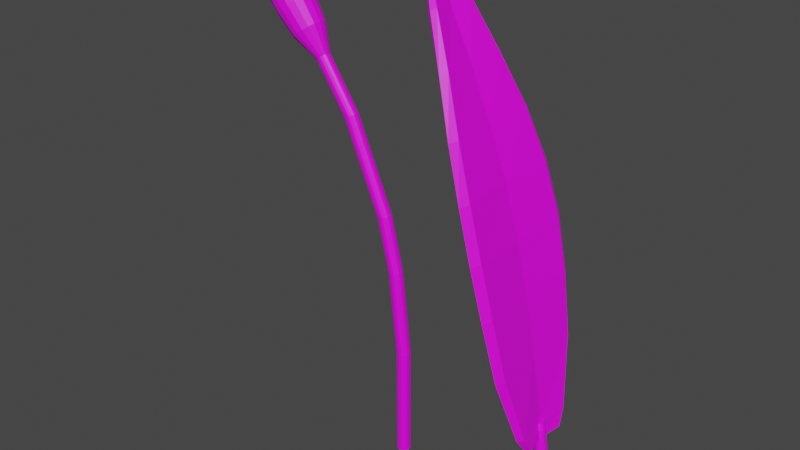 # Source: Weeds.blend  (saved by Blender 3.2.14; exported with 4.5.12 LTS)
import bpy
from mathutils import Matrix  # noqa: F401  (used for matrix-valued properties, if any)

bpy.ops.wm.read_factory_settings(use_empty=True)
scene = bpy.context.scene
scene.name = 'Scene'

# ---- collections
col_collection = bpy.data.collections.new('Collection'); scene.collection.children.link(col_collection)

# ---- images (referenced by path relative to the original .blend; pixels are not part of the script)
import os
ASSET_DIR = os.environ.get("B2B_ASSET_DIR", "")  # directory of the original .blend (textures are referenced by path, not embedded)
HERE = os.path.dirname(os.path.abspath(__file__))  # packed textures are extracted next to this script under _unpacked/

def load_image(name, relpath, width, height, colorspace="sRGB"):
    """Load a texture the original file referenced (path relative to the .blend, or extracted next to this script)."""
    p = next((c for c in (os.path.join(HERE, relpath), os.path.join(ASSET_DIR, relpath)) if relpath and os.path.exists(c)), "")
    if p:
        img = bpy.data.images.load(p, check_existing=True)
        img.name = name
    else:  # same state as the original file: an image datablock whose file is absent (Cycles renders it pink)
        img = bpy.data.images.new(name, width, height)
        img.source = "FILE"
        img.filepath = "//" + (relpath or name)
    img.colorspace_settings.name = colorspace
    return img
img_multi_gradient_png = load_image('Multi_Gradient.png', 'Multi_Gradient.png', 1024, 1024, 'sRGB')

# ---- materials (node trees are filled in below, after node groups)
mat_material = bpy.data.materials.new('Material')
mat_material.use_transparent_shadow = False

# ---- material node trees
mat_material.use_nodes = True; mat_material.node_tree.nodes.clear()
_N = mat_material.node_tree.nodes; _L = mat_material.node_tree.links
n0 = _N.new('ShaderNodeBsdfPrincipled'); n0.name = 'Principled BSDF'; n0.location = (10, 300)
n0.distribution = 'GGX'
n0.subsurface_method = 'RANDOM_WALK_SKIN'
n0.inputs[3].default_value = 1.45
n0.inputs[27].default_value = (0.0, 0.0, 0.0, 1.0)
n0.inputs[28].default_value = 1.0
n1 = _N.new('ShaderNodeOutputMaterial'); n1.name = 'Material Output'; n1.location = (300, 300)
n2 = _N.new('ShaderNodeTexImage'); n2.name = 'Image Texture'; n2.location = (-544, 251)
n2.image = img_multi_gradient_png
_L.new(n0.outputs[0], n1.inputs[0])
_L.new(n2.outputs[0], n0.inputs[0])
n1.is_active_output = True

# ---- world
world_world = bpy.data.worlds.new('World'); scene.world = world_world
world_world.use_nodes = True; world_world.node_tree.nodes.clear()
_N = world_world.node_tree.nodes; _L = world_world.node_tree.links
n0 = _N.new('ShaderNodeOutputWorld'); n0.name = 'World Output'; n0.location = (300, 300)
n1 = _N.new('ShaderNodeBackground'); n1.name = 'Background'; n1.location = (10, 300)
n1.inputs[0].default_value = (0.05088, 0.05088, 0.05088, 1.0)
_L.new(n1.outputs[0], n0.inputs[0])
n0.is_active_output = True
world_world.color = (0.05088, 0.05088, 0.05088)
world_world.use_sun_shadow = False
world_world.sun_shadow_jitter_overblur = 0.0

# ---- meshes
me_cylinder = bpy.data.meshes.new('Cylinder')
me_cylinder.from_pydata([(0.0, 0.138, -4.26), (0.05281, 0.1275, -4.26), (0.09758, 0.09758, -4.26), (0.1275, 0.05281, -4.26), (0.138, -6.032e-09, -4.26), (0.1275, -0.05281, -4.26), (0.09758, -0.09758, -4.26), (0.05281, -0.1275, -4.26), (-1.206e-08, -0.138, -4.26), (-0.05281, -0.1275, -4.26), (-0.09758, -0.09758, -4.26), (-0.1275, -0.05281, -4.26), (-0.138, 1.646e-09, -4.26), (-0.1275, 0.05281, -4.26), (-0.09758, 0.09758, -4.26), (-0.05281, 0.1275, -4.26), (-0.01245, 0.138, -1.977), (-0.2068, 0.138, -0.2581), (-0.4724, 0.138, 0.8241), (-1.253, 0.138, 2.629), (-1.206, 0.1275, 2.653), (-0.4221, 0.1275, 0.8399), (-0.1547, 0.1275, -0.2499), (0.04024, 0.1275, -1.975), (-1.167, 0.09758, 2.674), (-0.3795, 0.09758, 0.8534), (-0.1106, 0.09758, -0.2429), (0.08491, 0.09758, -1.973), (-1.141, 0.05281, 2.688), (-0.351, 0.05281, 0.8624), (-0.08107, 0.05281, -0.2382), (0.1148, 0.05281, -1.972), (-1.132, -4.846e-08, 2.693), (-0.341, -3.553e-08, 0.8655), (-0.07072, -1.248e-08, -0.2365), (0.1252, -6.542e-09, -1.972), (-1.141, -0.05281, 2.688), (-0.351, -0.05281, 0.8624), (-0.08107, -0.05281, -0.2382), (0.1148, -0.05281, -1.972), (-1.167, -0.09758, 2.674), (-0.3795, -0.09758, 0.8534), (-0.1106, -0.09758, -0.2429), (0.08491, -0.09758, -1.973), (-1.206, -0.1275, 2.653), (-0.4221, -0.1275, 0.8399), (-0.1547, -0.1275, -0.2499), (0.04024, -0.1275, -1.975), (-1.253, -0.138, 2.629), (-0.4724, -0.138, 0.8241), (-0.2068, -0.138, -0.2581), (-0.01245, -0.138, -1.977), (-1.299, -0.1275, 2.604), (-0.5228, -0.1275, 0.8082), (-0.2588, -0.1275, -0.2664), (-0.06514, -0.1275, -1.979), (-1.338, -0.09758, 2.583), (-0.5654, -0.09758, 0.7948), (-0.303, -0.09758, -0.2734), (-0.1098, -0.09758, -1.98), (-1.365, -0.05281, 2.569), (-0.5939, -0.05281, 0.7858), (-0.3324, -0.05281, -0.278), (-0.1397, -0.05281, -1.981), (-1.374, -2.872e-08, 2.564), (-0.6039, -1.554e-08, 0.7826), (-0.3428, 3.257e-10, -0.2797), (-0.1501, 2.156e-09, -1.982), (-1.365, 0.05281, 2.569), (-0.5939, 0.05281, 0.7858), (-0.3324, 0.05281, -0.278), (-0.1397, 0.05281, -1.981), (-1.338, 0.09758, 2.583), (-0.5654, 0.09758, 0.7948), (-0.303, 0.09758, -0.2734), (-0.1098, 0.09758, -1.98), (-1.299, 0.1275, 2.604), (-0.5228, 0.1275, 0.8082), (-0.2588, 0.1275, -0.2664), (-0.06514, 0.1275, -1.979), (9.021e-10, 0.0, -4.26), (-1.87, 0.1275, 3.643), (-1.834, 0.09758, 3.669), (-1.809, 0.05281, 3.687), (-1.801, -4.519e-08, 3.693), (-1.809, -0.05281, 3.687), (-1.834, -0.09758, 3.669), (-1.87, -0.1275, 3.643), (-1.913, -0.138, 3.613), (-1.956, -0.1275, 3.582), (-1.992, -0.09758, 3.556), (-2.016, -0.05281, 3.539), (-2.025, -1.364e-08, 3.533), (-2.016, 0.05281, 3.539), (-1.992, 0.09758, 3.556), (-1.956, 0.1275, 3.582), (-1.913, 0.138, 3.613), (-3.545, 0.07681, 5.773), (-3.417, 0.2187, 5.605), (-3.181, 0.3274, 5.297), (-2.873, 0.3862, 4.893), (-2.231, 0.3274, 4.053), (-3.522, 0.07096, 5.79), (-3.351, 0.2021, 5.656), (-3.082, 0.3024, 5.373), (-2.756, 0.3568, 4.983), (-2.422, 0.3568, 4.546), (-2.132, 0.3024, 4.129), (-1.87, 0.1275, 3.643), (-3.502, 0.05431, 5.805), (-3.294, 0.1547, 5.699), (-2.997, 0.2315, 5.437), (-2.656, 0.2731, 5.059), (-2.322, 0.2731, 4.622), (-2.047, 0.2315, 4.193), (-1.834, 0.09758, 3.669), (-3.489, 0.02939, 5.816), (-3.257, 0.08371, 5.728), (-2.941, 0.1253, 5.48), (-2.59, 0.1478, 5.11), (-2.256, 0.1478, 4.673), (-1.991, 0.1253, 4.237), (-1.809, 0.05281, 3.687), (-3.484, 6.329e-07, 5.819), (-3.243, 5.979e-07, 5.738), (-2.921, 5.871e-07, 5.495), (-2.566, 5.683e-07, 5.128), (-2.233, 5.532e-07, 4.691), (-1.971, 5.381e-07, 4.252), (-1.801, -4.519e-08, 3.693), (-3.489, -0.02939, 5.816), (-3.257, -0.08371, 5.728), (-2.941, -0.1253, 5.48), (-2.59, -0.1478, 5.11), (-2.256, -0.1478, 4.673), (-1.991, -0.1253, 4.237), (-1.809, -0.05281, 3.687), (-3.502, -0.05431, 5.805), (-3.294, -0.1547, 5.699), (-2.997, -0.2315, 5.437), (-2.656, -0.2731, 5.059), (-2.322, -0.2731, 4.622), (-2.047, -0.2315, 4.193), (-1.834, -0.09758, 3.669), (-3.522, -0.07096, 5.79), (-3.351, -0.2021, 5.656), (-3.082, -0.3024, 5.373), (-2.756, -0.3568, 4.983), (-2.422, -0.3568, 4.546), (-2.132, -0.3024, 4.129), (-1.87, -0.1275, 3.643), (-3.545, -0.07681, 5.773), (-3.417, -0.2187, 5.605), (-3.181, -0.3274, 5.297), (-2.873, -0.3862, 4.893), (-2.539, -0.3862, 4.456), (-2.231, -0.3274, 4.053), (-1.913, -0.138, 3.613), (-3.568, -0.07096, 5.755), (-3.484, -0.2021, 5.555), (-3.281, -0.3024, 5.221), (-2.991, -0.3568, 4.803), (-2.657, -0.3568, 4.367), (-2.331, -0.3024, 3.977), (-1.956, -0.1275, 3.582), (-3.588, -0.05431, 5.74), (-3.54, -0.1547, 5.512), (-3.365, -0.2315, 5.156), (-3.09, -0.2731, 4.727), (-2.756, -0.2731, 4.291), (-2.415, -0.2315, 3.912), (-1.992, -0.09758, 3.556), (-3.552, 6.182e-07, 5.785), (-3.601, -0.02939, 5.729), (-3.578, -0.08371, 5.483), (-3.422, -0.1253, 5.113), (-3.157, -0.1478, 4.677), (-2.823, -0.1478, 4.24), (-2.472, -0.1253, 3.869), (-2.016, -0.05281, 3.539), (-3.606, 6.44e-07, 5.726), (-3.591, 6.805e-07, 5.473), (-3.441, 6.581e-07, 5.098), (-3.18, 6.959e-07, 4.659), (-2.846, 6.807e-07, 4.222), (-2.491, 6.208e-07, 3.854), (-2.025, -1.364e-08, 3.533), (-3.601, 0.02939, 5.729), (-3.578, 0.08371, 5.483), (-3.422, 0.1253, 5.113), (-3.157, 0.1478, 4.677), (-2.823, 0.1478, 4.24), (-2.472, 0.1253, 3.869), (-2.016, 0.05281, 3.539), (-3.588, 0.05431, 5.74), (-3.54, 0.1547, 5.512), (-3.365, 0.2315, 5.156), (-3.09, 0.2731, 4.727), (-2.756, 0.2731, 4.291), (-2.415, 0.2315, 3.912), (-1.992, 0.09758, 3.556), (-3.568, 0.07096, 5.755), (-3.484, 0.2021, 5.555), (-3.281, 0.3024, 5.221), (-2.991, 0.3568, 4.803), (-2.657, 0.3568, 4.367), (-2.331, 0.3024, 3.977), (-1.956, 0.1275, 3.582), (-2.539, 0.3862, 4.456), (-1.913, 0.138, 3.613)], [], [(9, 10, 80), (5, 6, 80), (14, 75, 79, 15), (13, 71, 75, 14), (74, 78, 79, 75), (77, 78, 74, 73), (73, 72, 76, 77), (69, 68, 72, 73), (95, 96, 19, 76), (12, 67, 71, 13), (70, 74, 75, 71), (73, 74, 70, 69), (65, 64, 68, 69), (94, 95, 76, 72), (11, 63, 67, 12), (66, 70, 71, 67), (69, 70, 66, 65), (61, 60, 64, 65), (93, 94, 72, 68), (10, 59, 63, 11), (62, 66, 67, 63), (65, 66, 62, 61), (57, 56, 60, 61), (92, 93, 68, 64), (9, 55, 59, 10), (58, 62, 63, 59), (61, 62, 58, 57), (53, 52, 56, 57), (91, 92, 64, 60), (8, 51, 55, 9), (54, 58, 59, 55), (57, 58, 54, 53), (49, 48, 52, 53), (90, 91, 60, 56), (7, 47, 51, 8), (50, 54, 55, 51), (53, 54, 50, 49), (45, 44, 48, 49), (89, 90, 56, 52), (6, 43, 47, 7), (46, 50, 51, 47), (49, 50, 46, 45), (41, 40, 44, 45), (88, 89, 52, 48), (5, 39, 43, 6), (42, 46, 47, 43), (45, 46, 42, 41), (37, 36, 40, 41), (87, 88, 48, 44), (4, 35, 39, 5), (38, 42, 43, 39), (41, 42, 38, 37), (33, 32, 36, 37), (86, 87, 44, 40), (3, 31, 35, 4), (34, 38, 39, 35), (37, 38, 34, 33), (29, 28, 32, 33), (85, 86, 40, 36), (2, 27, 31, 3), (30, 34, 35, 31), (33, 34, 30, 29), (25, 24, 28, 29), (84, 85, 36, 32), (1, 23, 27, 2), (26, 30, 31, 27), (29, 30, 26, 25), (21, 20, 24, 25), (83, 84, 32, 28), (0, 16, 23, 1), (22, 26, 27, 23), (25, 26, 22, 21), (18, 19, 20, 21), (82, 83, 28, 24), (16, 17, 22, 23), (79, 16, 0, 15), (17, 18, 21, 22), (81, 82, 24, 20), (16, 79, 78, 17), (17, 78, 77, 18), (14, 15, 80), (3, 4, 80), (7, 8, 80), (12, 13, 80), (1, 2, 80), (10, 11, 80), (8, 9, 80), (6, 7, 80), (15, 0, 80), (4, 5, 80), (13, 14, 80), (2, 3, 80), (11, 12, 80), (0, 1, 80), (76, 19, 18, 77), (19, 96, 81, 20), (172, 109, 102), (97, 98, 202, 201), (103, 104, 99, 98), (104, 105, 100, 99), (112, 113, 106, 105), (107, 114, 115, 108), (106, 107, 101, 208), (113, 114, 107, 106), (111, 112, 105, 104), (119, 120, 113, 112), (114, 121, 122, 115), (109, 110, 103, 102), (120, 121, 114, 113), (172, 116, 109), (103, 110, 111, 104), (118, 119, 112, 111), (126, 127, 120, 119), (128, 129, 122, 121), (116, 117, 110, 109), (127, 128, 121, 120), (172, 123, 116), (117, 118, 111, 110), (134, 135, 128, 127), (135, 136, 129, 128), (123, 124, 117, 116), (131, 132, 125, 124), (172, 130, 123), (124, 125, 118, 117), (125, 126, 119, 118), (142, 143, 136, 135), (133, 134, 127, 126), (137, 138, 131, 130), (141, 142, 135, 134), (172, 137, 130), (130, 131, 124, 123), (125, 132, 133, 126), (148, 149, 142, 141), (152, 153, 146, 145), (172, 144, 137), (138, 139, 132, 131), (139, 140, 133, 132), (140, 141, 134, 133), (149, 150, 143, 142), (144, 145, 138, 137), (155, 156, 149, 148), (172, 151, 144), (145, 146, 139, 138), (146, 147, 140, 139), (147, 148, 141, 140), (156, 157, 150, 149), (162, 163, 156, 155), (151, 152, 145, 144), (172, 158, 151), (153, 154, 147, 146), (147, 154, 155, 148), (163, 164, 157, 156), (158, 159, 152, 151), (172, 165, 158), (160, 161, 154, 153), (159, 160, 153, 152), (154, 161, 162, 155), (170, 171, 164, 163), (169, 170, 163, 162), (172, 173, 165), (166, 167, 160, 159), (175, 176, 168, 167), (167, 168, 161, 160), (168, 169, 162, 161), (178, 179, 171, 170), (165, 166, 159, 158), (169, 177, 178, 170), (174, 175, 167, 166), (182, 183, 176, 175), (176, 177, 169, 168), (185, 186, 179, 178), (173, 174, 166, 165), (177, 184, 185, 178), (172, 180, 173), (181, 182, 175, 174), (189, 190, 183, 182), (183, 184, 177, 176), (192, 193, 186, 185), (180, 181, 174, 173), (191, 192, 185, 184), (172, 187, 180), (197, 198, 191, 190), (190, 191, 184, 183), (199, 200, 193, 192), (187, 188, 181, 180), (198, 199, 192, 191), (172, 194, 187), (188, 189, 182, 181), (196, 197, 190, 189), (204, 205, 198, 197), (199, 206, 207, 200), (194, 195, 188, 187), (205, 206, 199, 198), (172, 201, 194), (188, 195, 196, 189), (203, 204, 197, 196), (208, 205, 204, 100), (101, 209, 207, 206), (201, 202, 195, 194), (98, 99, 203, 202), (172, 97, 201), (202, 203, 196, 195), (107, 108, 209, 101), (208, 101, 206, 205), (172, 102, 97), (97, 102, 103, 98), (105, 106, 208, 100), (99, 100, 204, 203)])
_uv = me_cylinder.uv_layers.new(name='UVMap')
_uv.uv.foreach_set('vector', [0.5561, 0.5468, 0.5501, 0.5443, 0.5593, 0.5305, 0.5756, 0.5337, 0.5731, 0.5397, 0.5593, 0.5305, 0.6198, 0.5184, 0.6084, 0.5876, 0.6068, 0.5873, 0.6182, 0.5181, 0.6215, 0.5186, 0.6101, 0.5878, 0.6084, 0.5876, 0.6198, 0.5184, 0.6034, 0.6402, 0.6018, 0.6401, 0.6068, 0.5873, 0.6084, 0.5876, 0.6013, 0.6742, 0.6018, 0.6401, 0.6034, 0.6402, 0.603, 0.6742, 0.603, 0.6742, 0.6086, 0.734, 0.607, 0.7342, 0.6013, 0.6742, 0.6046, 0.6741, 0.6102, 0.7337, 0.6086, 0.734, 0.603, 0.6742, 0.6146, 0.7697, 0.613, 0.7701, 0.6054, 0.7345, 0.607, 0.7342, 0.6231, 0.5189, 0.6117, 0.588, 0.6101, 0.5878, 0.6215, 0.5186, 0.605, 0.6403, 0.6034, 0.6402, 0.6084, 0.5876, 0.6101, 0.5878, 0.603, 0.6742, 0.6034, 0.6402, 0.605, 0.6403, 0.6046, 0.6741, 0.6063, 0.6741, 0.6119, 0.7335, 0.6102, 0.7337, 0.6046, 0.6741, 0.6162, 0.7693, 0.6146, 0.7697, 0.607, 0.7342, 0.6086, 0.734, 0.633, 0.5186, 0.6434, 0.5879, 0.6418, 0.5881, 0.6314, 0.5188, 0.6067, 0.6404, 0.605, 0.6403, 0.6101, 0.5878, 0.6117, 0.588, 0.6046, 0.6741, 0.605, 0.6403, 0.6067, 0.6404, 0.6063, 0.6741, 0.6476, 0.6743, 0.6411, 0.7338, 0.6394, 0.7336, 0.6459, 0.6742, 0.6178, 0.769, 0.6162, 0.7693, 0.6086, 0.734, 0.6102, 0.7337, 0.6346, 0.5183, 0.645, 0.5877, 0.6434, 0.5879, 0.633, 0.5186, 0.6476, 0.6405, 0.646, 0.6406, 0.6418, 0.5881, 0.6434, 0.5879, 0.6459, 0.6742, 0.646, 0.6406, 0.6476, 0.6405, 0.6476, 0.6743, 0.6492, 0.6744, 0.6427, 0.7341, 0.6411, 0.7338, 0.6476, 0.6743, 0.6194, 0.7686, 0.6178, 0.769, 0.6102, 0.7337, 0.6119, 0.7335, 0.6363, 0.5181, 0.6467, 0.5875, 0.645, 0.5877, 0.6346, 0.5183, 0.6493, 0.6404, 0.6476, 0.6405, 0.6434, 0.5879, 0.645, 0.5877, 0.6476, 0.6743, 0.6476, 0.6405, 0.6493, 0.6404, 0.6492, 0.6744, 0.6509, 0.6744, 0.6443, 0.7344, 0.6427, 0.7341, 0.6492, 0.6744, 0.633, 0.7689, 0.6314, 0.7685, 0.6394, 0.7336, 0.6411, 0.7338, 0.6379, 0.5178, 0.6483, 0.5872, 0.6467, 0.5875, 0.6363, 0.5181, 0.6509, 0.6403, 0.6493, 0.6404, 0.645, 0.5877, 0.6467, 0.5875, 0.6492, 0.6744, 0.6493, 0.6404, 0.6509, 0.6403, 0.6509, 0.6744, 0.6525, 0.6745, 0.6459, 0.7346, 0.6443, 0.7344, 0.6509, 0.6744, 0.6346, 0.7693, 0.633, 0.7689, 0.6411, 0.7338, 0.6427, 0.7341, 0.6395, 0.5176, 0.65, 0.587, 0.6483, 0.5872, 0.6379, 0.5178, 0.6526, 0.6402, 0.6509, 0.6403, 0.6467, 0.5875, 0.6483, 0.5872, 0.6509, 0.6744, 0.6509, 0.6403, 0.6526, 0.6402, 0.6525, 0.6745, 0.6542, 0.6746, 0.6476, 0.7349, 0.6459, 0.7346, 0.6525, 0.6745, 0.6362, 0.7697, 0.6346, 0.7693, 0.6427, 0.7341, 0.6443, 0.7344, 0.6412, 0.5173, 0.6516, 0.5868, 0.65, 0.587, 0.6395, 0.5176, 0.6542, 0.6401, 0.6526, 0.6402, 0.6483, 0.5872, 0.65, 0.587, 0.6525, 0.6745, 0.6526, 0.6402, 0.6542, 0.6401, 0.6542, 0.6746, 0.6558, 0.6746, 0.6492, 0.7351, 0.6476, 0.7349, 0.6542, 0.6746, 0.6378, 0.7701, 0.6362, 0.7697, 0.6443, 0.7344, 0.6459, 0.7346, 0.6428, 0.5171, 0.6532, 0.5866, 0.6516, 0.5868, 0.6412, 0.5173, 0.6559, 0.6401, 0.6542, 0.6401, 0.65, 0.587, 0.6516, 0.5868, 0.6542, 0.6746, 0.6542, 0.6401, 0.6559, 0.6401, 0.6558, 0.6746, 0.6575, 0.6747, 0.6508, 0.7354, 0.6492, 0.7351, 0.6558, 0.6746, 0.6394, 0.7706, 0.6378, 0.7701, 0.6459, 0.7346, 0.6476, 0.7349, 0.6445, 0.5168, 0.6549, 0.5864, 0.6532, 0.5866, 0.6428, 0.5171, 0.6575, 0.64, 0.6559, 0.6401, 0.6516, 0.5868, 0.6532, 0.5866, 0.6558, 0.6746, 0.6559, 0.6401, 0.6575, 0.64, 0.6575, 0.6747, 0.6591, 0.6748, 0.6525, 0.7357, 0.6508, 0.7354, 0.6575, 0.6747, 0.641, 0.771, 0.6394, 0.7706, 0.6476, 0.7349, 0.6492, 0.7351, 0.6117, 0.517, 0.6002, 0.5863, 0.5986, 0.5861, 0.61, 0.5167, 0.6592, 0.6399, 0.6575, 0.64, 0.6532, 0.5866, 0.6549, 0.5864, 0.6575, 0.6747, 0.6575, 0.64, 0.6592, 0.6399, 0.6591, 0.6748, 0.5947, 0.6744, 0.6005, 0.7352, 0.5988, 0.7354, 0.593, 0.6744, 0.6426, 0.7714, 0.641, 0.771, 0.6492, 0.7351, 0.6508, 0.7354, 0.6133, 0.5172, 0.6019, 0.5866, 0.6002, 0.5863, 0.6117, 0.517, 0.5952, 0.6397, 0.5935, 0.6396, 0.5986, 0.5861, 0.6002, 0.5863, 0.593, 0.6744, 0.5935, 0.6396, 0.5952, 0.6397, 0.5947, 0.6744, 0.5964, 0.6743, 0.6021, 0.7349, 0.6005, 0.7352, 0.5947, 0.6744, 0.6442, 0.7717, 0.6426, 0.7714, 0.6508, 0.7354, 0.6525, 0.7357, 0.615, 0.5175, 0.6035, 0.5868, 0.6019, 0.5866, 0.6133, 0.5172, 0.5968, 0.6398, 0.5952, 0.6397, 0.6002, 0.5863, 0.6019, 0.5866, 0.5947, 0.6744, 0.5952, 0.6397, 0.5968, 0.6398, 0.5964, 0.6743, 0.598, 0.6743, 0.6037, 0.7347, 0.6021, 0.7349, 0.5964, 0.6743, 0.6082, 0.7713, 0.6065, 0.7716, 0.5988, 0.7354, 0.6005, 0.7352, 0.6166, 0.5178, 0.6051, 0.5871, 0.6035, 0.5868, 0.615, 0.5175, 0.5985, 0.6399, 0.5968, 0.6398, 0.6019, 0.5866, 0.6035, 0.5868, 0.5964, 0.6743, 0.5968, 0.6398, 0.5985, 0.6399, 0.598, 0.6743, 0.5997, 0.6743, 0.6054, 0.7345, 0.6037, 0.7347, 0.598, 0.6743, 0.6098, 0.7709, 0.6082, 0.7713, 0.6005, 0.7352, 0.6021, 0.7349, 0.6051, 0.5871, 0.6001, 0.64, 0.5985, 0.6399, 0.6035, 0.5868, 0.6068, 0.5873, 0.6051, 0.5871, 0.6166, 0.5178, 0.6182, 0.5181, 0.6001, 0.64, 0.5997, 0.6743, 0.598, 0.6743, 0.5985, 0.6399, 0.6114, 0.7705, 0.6098, 0.7709, 0.6021, 0.7349, 0.6037, 0.7347, 0.6051, 0.5871, 0.6068, 0.5873, 0.6018, 0.6401, 0.6001, 0.64, 0.6001, 0.64, 0.6018, 0.6401, 0.6013, 0.6742, 0.5997, 0.6743, 0.5455, 0.5212, 0.5501, 0.5166, 0.5593, 0.5305, 0.5731, 0.5212, 0.5756, 0.5272, 0.5593, 0.5305, 0.5685, 0.5443, 0.5626, 0.5468, 0.5593, 0.5305, 0.543, 0.5337, 0.543, 0.5272, 0.5593, 0.5305, 0.5626, 0.5142, 0.5685, 0.5166, 0.5593, 0.5305, 0.5501, 0.5443, 0.5455, 0.5397, 0.5593, 0.5305, 0.5626, 0.5468, 0.5561, 0.5468, 0.5593, 0.5305, 0.5731, 0.5397, 0.5685, 0.5443, 0.5593, 0.5305, 0.5501, 0.5166, 0.5561, 0.5142, 0.5593, 0.5305, 0.5756, 0.5272, 0.5756, 0.5337, 0.5593, 0.5305, 0.543, 0.5272, 0.5455, 0.5212, 0.5593, 0.5305, 0.5685, 0.5166, 0.5731, 0.5212, 0.5593, 0.5305, 0.5455, 0.5397, 0.543, 0.5337, 0.5593, 0.5305, 0.5561, 0.5142, 0.5626, 0.5142, 0.5593, 0.5305, 0.607, 0.7342, 0.6054, 0.7345, 0.5997, 0.6743, 0.6013, 0.6742, 0.6054, 0.7345, 0.613, 0.7701, 0.6114, 0.7705, 0.6037, 0.7347, 0.6836, 0.9937, 0.6791, 0.9878, 0.6814, 0.9868, 0.6838, 0.9864, 0.6837, 0.9663, 0.6907, 0.9669, 0.6861, 0.9868, 0.6768, 0.9669, 0.6725, 0.9336, 0.6836, 0.9331, 0.6837, 0.9663, 0.6725, 0.9336, 0.6701, 0.8888, 0.6836, 0.8886, 0.6836, 0.9331, 0.6564, 0.8894, 0.6561, 0.8391, 0.6698, 0.8396, 0.6701, 0.8888, 0.6721, 0.7944, 0.6607, 0.7931, 0.674, 0.7397, 0.6791, 0.7408, 0.6698, 0.8396, 0.6721, 0.7944, 0.6833, 0.7948, 0.6834, 0.8397, 0.6561, 0.8391, 0.6607, 0.7931, 0.6721, 0.7944, 0.6698, 0.8396, 0.6614, 0.9352, 0.6564, 0.8894, 0.6701, 0.8888, 0.6725, 0.9336, 0.6423, 0.8905, 0.6419, 0.8383, 0.6561, 0.8391, 0.6564, 0.8894, 0.6607, 0.7931, 0.6491, 0.7908, 0.669, 0.7381, 0.674, 0.7397, 0.6791, 0.9878, 0.6698, 0.9688, 0.6768, 0.9669, 0.6814, 0.9868, 0.6419, 0.8383, 0.6491, 0.7908, 0.6607, 0.7931, 0.6561, 0.8391, 0.6836, 0.9937, 0.6771, 0.9895, 0.6791, 0.9878, 0.6768, 0.9669, 0.6698, 0.9688, 0.6614, 0.9352, 0.6725, 0.9336, 0.6499, 0.9378, 0.6423, 0.8905, 0.6564, 0.8894, 0.6614, 0.9352, 0.6276, 0.8919, 0.6272, 0.8371, 0.6419, 0.8383, 0.6423, 0.8905, 0.6371, 0.7872, 0.6641, 0.7359, 0.669, 0.7381, 0.6491, 0.7908, 0.6771, 0.9895, 0.6629, 0.972, 0.6698, 0.9688, 0.6791, 0.9878, 0.6272, 0.8371, 0.6371, 0.7872, 0.6491, 0.7908, 0.6419, 0.8383, 0.6836, 0.9937, 0.6755, 0.9921, 0.6771, 0.9895, 0.6629, 0.972, 0.6499, 0.9378, 0.6614, 0.9352, 0.6698, 0.9688, 0.6124, 0.8373, 0.6052, 0.7901, 0.6168, 0.7865, 0.6271, 0.836, 0.6052, 0.7901, 0.5857, 0.7381, 0.5904, 0.7359, 0.6168, 0.7865, 0.6755, 0.9921, 0.6562, 0.9766, 0.6629, 0.972, 0.6771, 0.9895, 0.592, 0.9713, 0.605, 0.9369, 0.6168, 0.9406, 0.5988, 0.9759, 0.5716, 0.9933, 0.578, 0.9891, 0.5796, 0.9916, 0.6562, 0.9766, 0.6383, 0.9414, 0.6499, 0.9378, 0.6629, 0.972, 0.6383, 0.9414, 0.6276, 0.8919, 0.6423, 0.8905, 0.6499, 0.9378, 0.5937, 0.7925, 0.5807, 0.7397, 0.5857, 0.7381, 0.6052, 0.7901, 0.6124, 0.8895, 0.6124, 0.8373, 0.6271, 0.836, 0.6271, 0.8908, 0.5759, 0.9873, 0.5852, 0.9682, 0.592, 0.9713, 0.578, 0.9891, 0.5983, 0.8382, 0.5937, 0.7925, 0.6052, 0.7901, 0.6124, 0.8373, 0.5716, 0.9933, 0.5759, 0.9873, 0.578, 0.9891, 0.578, 0.9891, 0.592, 0.9713, 0.5988, 0.9759, 0.5796, 0.9916, 0.6168, 0.9406, 0.605, 0.9369, 0.6124, 0.8895, 0.6271, 0.8908, 0.5846, 0.8387, 0.5825, 0.7938, 0.5937, 0.7925, 0.5983, 0.8382, 0.5712, 0.9659, 0.5711, 0.9325, 0.5822, 0.933, 0.5782, 0.9664, 0.5716, 0.9933, 0.5737, 0.9863, 0.5759, 0.9873, 0.5852, 0.9682, 0.5934, 0.9344, 0.605, 0.9369, 0.592, 0.9713, 0.5934, 0.9344, 0.5983, 0.8885, 0.6124, 0.8895, 0.605, 0.9369, 0.5983, 0.8885, 0.5983, 0.8382, 0.6124, 0.8373, 0.6124, 0.8895, 0.5825, 0.7938, 0.5757, 0.7407, 0.5807, 0.7397, 0.5937, 0.7925, 0.5737, 0.9863, 0.5782, 0.9664, 0.5852, 0.9682, 0.5759, 0.9873, 0.571, 0.8389, 0.5713, 0.7942, 0.5825, 0.7938, 0.5846, 0.8387, 0.5716, 0.9933, 0.5713, 0.986, 0.5737, 0.9863, 0.5782, 0.9664, 0.5822, 0.933, 0.5934, 0.9344, 0.5852, 0.9682, 0.5822, 0.933, 0.5845, 0.888, 0.5983, 0.8885, 0.5934, 0.9344, 0.5845, 0.888, 0.5846, 0.8387, 0.5983, 0.8382, 0.5983, 0.8885, 0.5713, 0.7942, 0.5706, 0.7411, 0.5757, 0.7407, 0.5825, 0.7938, 0.5575, 0.8386, 0.5601, 0.7936, 0.5713, 0.7942, 0.571, 0.8389, 0.5713, 0.986, 0.5712, 0.9659, 0.5782, 0.9664, 0.5737, 0.9863, 0.5716, 0.9933, 0.5689, 0.9864, 0.5713, 0.986, 0.5711, 0.9325, 0.571, 0.8878, 0.5845, 0.888, 0.5822, 0.933, 0.5845, 0.888, 0.571, 0.8878, 0.571, 0.8389, 0.5846, 0.8387, 0.5601, 0.7936, 0.5654, 0.7409, 0.5706, 0.7411, 0.5713, 0.7942, 0.5689, 0.9864, 0.5642, 0.9666, 0.5712, 0.9659, 0.5713, 0.986, 0.5716, 0.9933, 0.5667, 0.9875, 0.5689, 0.9864, 0.5599, 0.9331, 0.5574, 0.888, 0.571, 0.8878, 0.5711, 0.9325, 0.5642, 0.9666, 0.5599, 0.9331, 0.5711, 0.9325, 0.5712, 0.9659, 0.571, 0.8878, 0.5574, 0.888, 0.5575, 0.8386, 0.571, 0.8389, 0.5488, 0.7921, 0.5603, 0.7402, 0.5654, 0.7409, 0.5601, 0.7936, 0.5437, 0.8381, 0.5488, 0.7921, 0.5601, 0.7936, 0.5575, 0.8386, 0.5716, 0.9933, 0.5647, 0.9892, 0.5667, 0.9875, 0.5573, 0.9685, 0.5487, 0.9347, 0.5599, 0.9331, 0.5642, 0.9666, 0.5371, 0.9374, 0.5293, 0.8896, 0.5437, 0.8886, 0.5487, 0.9347, 0.5487, 0.9347, 0.5437, 0.8886, 0.5574, 0.888, 0.5599, 0.9331, 0.5437, 0.8886, 0.5437, 0.8381, 0.5575, 0.8386, 0.5574, 0.888, 0.5373, 0.7896, 0.5553, 0.7388, 0.5603, 0.7402, 0.5488, 0.7921, 0.5667, 0.9875, 0.5573, 0.9685, 0.5642, 0.9666, 0.5689, 0.9864, 0.5437, 0.8381, 0.5296, 0.837, 0.5373, 0.7896, 0.5488, 0.7921, 0.5504, 0.9718, 0.5371, 0.9374, 0.5487, 0.9347, 0.5573, 0.9685, 0.5252, 0.9412, 0.5145, 0.8909, 0.5293, 0.8896, 0.5371, 0.9374, 0.5293, 0.8896, 0.5296, 0.837, 0.5437, 0.8381, 0.5437, 0.8886, 0.5256, 0.786, 0.5505, 0.7367, 0.5553, 0.7388, 0.5373, 0.7896, 0.5647, 0.9892, 0.5504, 0.9718, 0.5573, 0.9685, 0.5667, 0.9875, 0.5296, 0.837, 0.5146, 0.8356, 0.5256, 0.786, 0.5373, 0.7896, 0.5716, 0.9933, 0.5631, 0.9918, 0.5647, 0.9892, 0.5439, 0.9764, 0.5252, 0.9412, 0.5371, 0.9374, 0.5504, 0.9718, 0.7175, 0.9375, 0.7249, 0.8901, 0.7395, 0.8914, 0.7293, 0.9412, 0.5145, 0.8909, 0.5146, 0.8356, 0.5296, 0.837, 0.5293, 0.8896, 0.7175, 0.7904, 0.6997, 0.739, 0.7046, 0.7369, 0.7293, 0.7869, 0.5631, 0.9918, 0.5439, 0.9764, 0.5504, 0.9718, 0.5647, 0.9892, 0.7248, 0.838, 0.7175, 0.7904, 0.7293, 0.7869, 0.7395, 0.8366, 0.6836, 0.9937, 0.6904, 0.9895, 0.692, 0.992, 0.7108, 0.8892, 0.7107, 0.8389, 0.7248, 0.838, 0.7249, 0.8901, 0.7249, 0.8901, 0.7248, 0.838, 0.7395, 0.8366, 0.7395, 0.8914, 0.7059, 0.7929, 0.6946, 0.7404, 0.6997, 0.739, 0.7175, 0.7904, 0.6904, 0.9895, 0.7045, 0.9719, 0.7113, 0.9765, 0.692, 0.992, 0.7107, 0.8389, 0.7059, 0.7929, 0.7175, 0.7904, 0.7248, 0.838, 0.6836, 0.9937, 0.6884, 0.9878, 0.6904, 0.9895, 0.7045, 0.9719, 0.7175, 0.9375, 0.7293, 0.9412, 0.7113, 0.9765, 0.7059, 0.935, 0.7108, 0.8892, 0.7249, 0.8901, 0.7175, 0.9375, 0.697, 0.8887, 0.6969, 0.8395, 0.7107, 0.8389, 0.7108, 0.8892, 0.7059, 0.7929, 0.6945, 0.7943, 0.6894, 0.7411, 0.6946, 0.7404, 0.6884, 0.9878, 0.6976, 0.9687, 0.7045, 0.9719, 0.6904, 0.9895, 0.6969, 0.8395, 0.6945, 0.7943, 0.7059, 0.7929, 0.7107, 0.8389, 0.6836, 0.9937, 0.6861, 0.9868, 0.6884, 0.9878, 0.7045, 0.9719, 0.6976, 0.9687, 0.7059, 0.935, 0.7175, 0.9375, 0.6948, 0.9335, 0.697, 0.8887, 0.7108, 0.8892, 0.7059, 0.935, 0.6834, 0.8397, 0.6969, 0.8395, 0.697, 0.8887, 0.6836, 0.8886, 0.6833, 0.7948, 0.6842, 0.7412, 0.6894, 0.7411, 0.6945, 0.7943, 0.6861, 0.9868, 0.6907, 0.9669, 0.6976, 0.9687, 0.6884, 0.9878, 0.6837, 0.9663, 0.6836, 0.9331, 0.6948, 0.9335, 0.6907, 0.9669, 0.6836, 0.9937, 0.6838, 0.9864, 0.6861, 0.9868, 0.6907, 0.9669, 0.6948, 0.9335, 0.7059, 0.935, 0.6976, 0.9687, 0.6721, 0.7944, 0.6791, 0.7408, 0.6842, 0.7412, 0.6833, 0.7948, 0.6834, 0.8397, 0.6833, 0.7948, 0.6945, 0.7943, 0.6969, 0.8395, 0.6836, 0.9937, 0.6814, 0.9868, 0.6838, 0.9864, 0.6838, 0.9864, 0.6814, 0.9868, 0.6768, 0.9669, 0.6837, 0.9663, 0.6701, 0.8888, 0.6698, 0.8396, 0.6834, 0.8397, 0.6836, 0.8886, 0.6836, 0.9331, 0.6836, 0.8886, 0.697, 0.8887, 0.6948, 0.9335])
me_cylinder.materials.append(mat_material)
me_cylinder.update()
me_cube = bpy.data.meshes.new('Cube')
me_cube.from_pydata([(-0.1015, -0.9785, -0.1976), (-0.3284, -1.096, 0.9598), (-0.1015, 0.9785, -0.1976), (-0.3284, 1.096, 0.9598), (0.09745, -0.9785, -0.1633), (-0.1317, -1.096, 1.004), (0.09745, 0.9785, -0.1633), (-0.1317, 1.096, 1.004), (-0.8573, -1.092, 2.898), (-0.8573, 1.092, 2.898), (-0.6679, 1.092, 2.967), (-0.6679, -1.092, 2.967), (-1.627, -0.7033, 4.784), (-1.627, 0.7033, 4.784), (-1.444, 0.7033, 4.87), (-1.444, -0.7033, 4.87), (-2.074, -0.4478, 5.699), (-2.074, 0.4478, 5.699), (-1.896, 0.4478, 5.793), (-1.896, -0.4478, 5.793), (-1.031, -0.9515, 3.925), (-1.219, -0.9515, 3.851), (-1.219, 0.9515, 3.851), (-1.031, 0.9515, 3.925), (-0.5647, -1.138, 1.938), (-0.5647, 1.138, 1.938), (-0.3721, -1.138, 1.997), (-0.3721, 1.138, 1.997), (-2.257, -0.2706, 6.101), (-2.257, 0.2706, 6.101), (-2.157, 0.2706, 6.189), (-2.157, -0.2706, 6.189), (0.1244, 0.624, -1.519), (0.1244, -0.624, -1.519), (0.3239, 0.624, -1.488), (0.3239, -0.624, -1.488), (-0.1266, 3.986e-09, -0.204), (-0.3537, 6.473e-09, 0.9544), (0.01736, 1.848e-10, -0.1771), (-0.2109, 2.233e-09, 0.9862), (-0.8833, 1.222e-08, 2.895), (-0.7442, 6.872e-09, 2.939), (-1.653, 3.024e-08, 4.783), (-1.517, 2.421e-08, 4.835), (-2.101, 4.246e-08, 5.699), (-1.968, 3.604e-08, 5.755), (-1.245, 2.018e-08, 3.848), (-1.107, 1.461e-08, 3.895), (-0.4497, 3.343e-09, 1.973), (-0.5904, 8.22e-09, 1.934), (-2.358, 4.982e-08, 6.223), (-2.225, 4.334e-08, 6.28), (0.09941, 1.389e-09, -1.526), (0.2436, -2.291e-09, -1.5), (-0.002027, 1.13, -0.1805), (-0.2301, 1.266, 0.9819), (-0.002028, -1.13, -0.1805), (-0.2301, -1.266, 0.9819), (-0.7626, 1.26, 2.933), (-0.7626, -1.26, 2.933), (-1.535, 0.8269, 4.827), (-1.535, -0.8269, 4.827), (-1.985, 0.517, 5.746), (-1.985, -0.517, 5.746), (-1.125, 1.098, 3.888), (-1.125, -1.098, 3.888), (-0.4684, 1.313, 1.967), (-0.4684, -1.313, 1.967), (-2.248, 0.2792, 6.235), (-2.248, -0.2792, 6.235), (0.2242, 0.7204, -1.503), (0.2242, -0.7204, -1.503), (-2.347, 4.821e-08, 6.402), (0.1468, -1.859e-09, -1.813), (0.1718, -0.4508, -1.806), (0.2715, 0.5205, -1.79), (0.1718, 0.4508, -1.806), (0.2909, -4.518e-09, -1.787), (0.3712, 0.4508, -1.775), (0.2715, -0.5205, -1.79), (0.3712, -0.4508, -1.775), (0.2314, -3.492e-09, -1.797), (0.2896, 0.1378, -3.638), (0.2118, 0.09563, -1.472), (0.3422, 0.1273, -3.642), (0.248, 0.08835, -1.467), (0.3867, 0.09745, -3.645), (0.2787, 0.06762, -1.462), (0.4165, 0.05274, -3.648), (0.2992, 0.0366, -1.459), (0.427, -8.219e-09, -3.648), (0.3064, -8.133e-09, -1.458), (0.4165, -0.05274, -3.648), (0.2992, -0.0366, -1.459), (0.3867, -0.09745, -3.645), (0.2787, -0.06762, -1.462), (0.3422, -0.1273, -3.642), (0.248, -0.08835, -1.467), (0.2896, -0.1378, -3.638), (0.2118, -0.09563, -1.472), (0.237, -0.1273, -3.633), (0.1756, -0.08835, -1.477), (0.1924, -0.09745, -3.63), (0.1449, -0.06762, -1.482), (0.1627, -0.05274, -3.628), (0.1244, -0.0366, -1.485), (0.1522, -5.513e-10, -3.627), (0.1172, 1.332e-10, -1.486), (0.1627, 0.05274, -3.628), (0.1244, 0.0366, -1.485), (0.1924, 0.09745, -3.63), (0.1449, 0.06762, -1.482), (0.237, 0.1273, -3.633), (0.1756, 0.08835, -1.477), (0.1846, 0.1089, -1.611), (0.1467, 0.08332, -1.616), (0.1215, 0.04509, -1.62), (0.1126, 7.318e-10, -1.621), (0.1215, -0.04509, -1.62), (0.1467, -0.08332, -1.616), (0.1846, -0.1089, -1.611), (0.2292, -0.1178, -1.604), (0.2738, -0.1089, -1.598), (0.2118, -2.253e-09, -1.472), (0.3117, -0.08332, -1.592), (0.3369, -0.04509, -1.589), (0.3458, -9.947e-09, -1.587), (0.3369, 0.04509, -1.589), (0.3117, 0.08332, -1.592), (0.2738, 0.1089, -1.598), (0.2292, 0.1178, -1.604), (0.3765, 0.1156, -2.337), (0.3929, 0.1206, -2.903), (0.4169, 0.08846, -2.333), (0.4353, 0.09231, -2.904), (0.4438, 0.04787, -2.331), (0.4635, 0.04996, -2.905), (0.4533, -9.485e-09, -2.33), (0.4735, -8.098e-09, -2.905), (0.4438, -0.04787, -2.331), (0.4635, -0.04996, -2.905), (0.4169, -0.08846, -2.333), (0.4353, -0.09231, -2.904), (0.3765, -0.1156, -2.337), (0.3929, -0.1206, -2.903), (0.329, -0.1251, -2.342), (0.343, -0.1305, -2.902), (0.2814, -0.1156, -2.346), (0.2931, -0.1206, -2.901), (0.2411, -0.08846, -2.35), (0.2508, -0.09231, -2.9), (0.2142, -0.04787, -2.352), (0.2225, -0.04996, -2.9), (0.2047, 4.315e-10, -2.353), (0.2126, -8.345e-10, -2.9), (0.2142, 0.04787, -2.352), (0.2225, 0.04996, -2.9), (0.2411, 0.08846, -2.35), (0.2508, 0.09231, -2.9), (0.2814, 0.1156, -2.346), (0.2931, 0.1206, -2.901), (0.343, 0.1305, -2.902), (0.329, 0.1251, -2.342), (0.2896, -1.079e-09, -3.638)], [], [(36, 37, 3, 2), (54, 55, 7, 6), (38, 39, 5, 4), (56, 57, 1, 0), (54, 6, 34, 70), (49, 24, 8, 40), (65, 20, 15, 61), (67, 26, 11, 59), (66, 25, 9, 58), (48, 27, 10, 41), (43, 14, 18, 45), (64, 22, 13, 60), (47, 23, 14, 43), (46, 21, 12, 42), (63, 19, 31, 69), (42, 12, 16, 44), (61, 15, 19, 63), (60, 13, 17, 62), (40, 8, 21, 46), (41, 10, 23, 47), (58, 9, 22, 64), (59, 11, 20, 65), (39, 7, 27, 48), (55, 3, 25, 66), (57, 5, 26, 67), (37, 1, 24, 49), (72, 50, 28, 69), (62, 17, 29, 68), (45, 18, 30, 51), (44, 16, 28, 50), (71, 33, 74, 79), (36, 2, 32, 52), (38, 4, 35, 53), (56, 0, 33, 71), (6, 38, 53, 34), (0, 36, 52, 33), (32, 70, 75, 76), (17, 44, 50, 29), (19, 45, 51, 31), (68, 29, 50, 72), (3, 37, 49, 25), (5, 39, 48, 26), (11, 41, 47, 20), (9, 40, 46, 22), (13, 42, 44, 17), (22, 46, 42, 13), (20, 47, 43, 15), (15, 43, 45, 19), (26, 48, 41, 11), (25, 49, 40, 9), (6, 7, 39, 38), (0, 1, 37, 36), (30, 68, 72, 51), (35, 71, 79, 80), (4, 56, 71, 35), (53, 35, 80, 77), (18, 62, 68, 30), (51, 72, 69, 31), (1, 57, 67, 24), (7, 55, 66, 27), (8, 59, 65, 21), (10, 58, 64, 23), (14, 60, 62, 18), (12, 61, 63, 16), (16, 63, 69, 28), (23, 64, 60, 14), (27, 66, 58, 10), (24, 67, 59, 8), (21, 65, 61, 12), (2, 54, 70, 32), (4, 5, 57, 56), (2, 3, 55, 54), (81, 77, 80, 79), (75, 78, 77, 81), (76, 75, 81, 73), (73, 81, 79, 74), (52, 32, 76, 73), (34, 53, 77, 78), (33, 52, 73, 74), (70, 34, 78, 75), (101, 99, 123), (83, 85, 129, 130), (85, 87, 128, 129), (87, 89, 127, 128), (89, 91, 126, 127), (91, 93, 125, 126), (93, 95, 124, 125), (95, 97, 122, 124), (97, 99, 121, 122), (99, 101, 120, 121), (101, 103, 119, 120), (103, 105, 118, 119), (105, 107, 117, 118), (107, 109, 116, 117), (109, 111, 115, 116), (95, 123, 97), (111, 113, 114, 115), (92, 94, 163), (107, 105, 123), (85, 83, 123), (113, 123, 83), (91, 123, 93), (103, 101, 123), (109, 123, 111), (99, 97, 123), (95, 93, 123), (113, 111, 123), (91, 89, 123), (109, 107, 123), (87, 85, 123), (105, 103, 123), (89, 87, 123), (162, 159, 114, 130), (114, 159, 157, 115), (115, 157, 155, 116), (116, 155, 153, 117), (117, 153, 151, 118), (118, 151, 149, 119), (119, 149, 147, 120), (120, 147, 145, 121), (121, 145, 143, 122), (122, 143, 141, 124), (124, 141, 139, 125), (125, 139, 137, 126), (126, 137, 135, 127), (127, 135, 133, 128), (128, 133, 131, 129), (129, 131, 162, 130), (134, 86, 84, 132), (131, 132, 161, 162), (136, 88, 86, 134), (133, 134, 132, 131), (138, 90, 88, 136), (135, 136, 134, 133), (140, 92, 90, 138), (137, 138, 136, 135), (142, 94, 92, 140), (139, 140, 138, 137), (144, 96, 94, 142), (141, 142, 140, 139), (146, 98, 96, 144), (143, 144, 142, 141), (148, 100, 98, 146), (145, 146, 144, 143), (150, 102, 100, 148), (147, 148, 146, 145), (152, 104, 102, 150), (149, 150, 148, 147), (154, 106, 104, 152), (151, 152, 150, 149), (156, 108, 106, 154), (153, 154, 152, 151), (158, 110, 108, 156), (155, 156, 154, 153), (160, 112, 110, 158), (157, 158, 156, 155), (82, 112, 160, 161), (159, 160, 158, 157), (113, 83, 130, 114), (84, 86, 163), (132, 84, 82, 161), (161, 160, 159, 162), (102, 104, 163), (110, 112, 163), (88, 90, 163), (98, 100, 163), (106, 108, 163), (94, 96, 163), (112, 82, 163), (90, 92, 163), (108, 110, 163), (86, 88, 163), (104, 106, 163), (82, 84, 163), (100, 102, 163), (96, 98, 163)])
_uv = me_cube.uv_layers.new(name='UVMap')
_uv.uv.foreach_set('vector', [0.6792, 0.6859, 0.6816, 0.7352, 0.6351, 0.7372, 0.6384, 0.6875, 0.6227, 0.6888, 0.6266, 0.7394, 0.6182, 0.7391, 0.6151, 0.6888, 0.5738, 0.6873, 0.5715, 0.7371, 0.5249, 0.7349, 0.5326, 0.685, 0.7275, 0.6826, 0.7364, 0.732, 0.7281, 0.7326, 0.7199, 0.6835, 0.6227, 0.6888, 0.6151, 0.6888, 0.6008, 0.6338, 0.6065, 0.6328, 0.6837, 0.7779, 0.7321, 0.7752, 0.7324, 0.8181, 0.6858, 0.8206, 0.5176, 0.8644, 0.5252, 0.8645, 0.5336, 0.9084, 0.5269, 0.9085, 0.5126, 0.7775, 0.5211, 0.778, 0.5212, 0.8209, 0.5129, 0.8205, 0.6267, 0.7805, 0.6353, 0.78, 0.6392, 0.8227, 0.6309, 0.8233, 0.5696, 0.7801, 0.618, 0.7824, 0.614, 0.8252, 0.5676, 0.823, 0.5636, 0.9096, 0.5936, 0.9112, 0.5799, 0.9526, 0.5617, 0.9516, 0.6399, 0.8664, 0.6474, 0.8658, 0.6601, 0.9085, 0.6534, 0.9093, 0.5656, 0.8663, 0.606, 0.8682, 0.5936, 0.9112, 0.5636, 0.9096, 0.6879, 0.864, 0.7284, 0.8618, 0.72, 0.9055, 0.6901, 0.9073, 0.5384, 0.9517, 0.5435, 0.951, 0.55, 0.9698, 0.5488, 0.9738, 0.6901, 0.9073, 0.72, 0.9055, 0.7104, 0.9483, 0.6922, 0.9495, 0.5269, 0.9085, 0.5336, 0.9084, 0.5435, 0.951, 0.5384, 0.9517, 0.6534, 0.9093, 0.6601, 0.9085, 0.6739, 0.9501, 0.6689, 0.9514, 0.6858, 0.8206, 0.7324, 0.8181, 0.7284, 0.8618, 0.6879, 0.864, 0.5676, 0.823, 0.614, 0.8252, 0.606, 0.8682, 0.5656, 0.8663, 0.6309, 0.8233, 0.6392, 0.8227, 0.6474, 0.8658, 0.6399, 0.8664, 0.5129, 0.8205, 0.5212, 0.8209, 0.5252, 0.8645, 0.5176, 0.8644, 0.5715, 0.7371, 0.6182, 0.7391, 0.618, 0.7824, 0.5696, 0.7801, 0.6268, 0.7374, 0.6351, 0.7372, 0.6353, 0.78, 0.6267, 0.7805, 0.5165, 0.7343, 0.5249, 0.7349, 0.5211, 0.778, 0.5126, 0.7775, 0.6816, 0.7352, 0.7281, 0.7326, 0.7321, 0.7752, 0.6837, 0.7779, 0.6936, 0.9797, 0.6933, 0.9724, 0.7038, 0.9662, 0.7053, 0.9716, 0.6689, 0.9514, 0.6739, 0.9501, 0.6822, 0.9673, 0.6813, 0.9728, 0.5617, 0.9516, 0.5799, 0.9526, 0.5717, 0.9708, 0.5606, 0.9753, 0.6922, 0.9495, 0.7104, 0.9483, 0.7038, 0.9662, 0.6933, 0.9724, 0.7058, 0.6291, 0.7004, 0.6308, 0.6919, 0.6216, 0.6955, 0.6184, 0.6792, 0.6859, 0.6384, 0.6875, 0.6527, 0.6331, 0.6766, 0.6329, 0.5738, 0.6873, 0.5326, 0.685, 0.5519, 0.6316, 0.5763, 0.633, 0.7275, 0.6826, 0.7199, 0.6835, 0.7004, 0.6308, 0.7058, 0.6291, 0.6151, 0.6888, 0.5738, 0.6873, 0.5763, 0.633, 0.6008, 0.6338, 0.7199, 0.6835, 0.6792, 0.6859, 0.6766, 0.6329, 0.7004, 0.6308, 0.6527, 0.6331, 0.6471, 0.632, 0.6562, 0.6203, 0.6602, 0.6231, 0.6739, 0.9501, 0.6922, 0.9495, 0.6933, 0.9724, 0.6822, 0.9673, 0.5435, 0.951, 0.5617, 0.9516, 0.5606, 0.9753, 0.55, 0.9698, 0.6813, 0.9728, 0.6822, 0.9673, 0.6933, 0.9724, 0.6936, 0.9797, 0.6351, 0.7372, 0.6816, 0.7352, 0.6837, 0.7779, 0.6353, 0.78, 0.5249, 0.7349, 0.5715, 0.7371, 0.5696, 0.7801, 0.5211, 0.778, 0.5212, 0.8209, 0.5676, 0.823, 0.5656, 0.8663, 0.5252, 0.8645, 0.6392, 0.8227, 0.6858, 0.8206, 0.6879, 0.864, 0.6474, 0.8658, 0.6601, 0.9085, 0.6901, 0.9073, 0.6922, 0.9495, 0.6739, 0.9501, 0.6474, 0.8658, 0.6879, 0.864, 0.6901, 0.9073, 0.6601, 0.9085, 0.5252, 0.8645, 0.5656, 0.8663, 0.5636, 0.9096, 0.5336, 0.9084, 0.5336, 0.9084, 0.5636, 0.9096, 0.5617, 0.9516, 0.5435, 0.951, 0.5211, 0.778, 0.5696, 0.7801, 0.5676, 0.823, 0.5212, 0.8209, 0.6353, 0.78, 0.6837, 0.7779, 0.6858, 0.8206, 0.6392, 0.8227, 0.6151, 0.6888, 0.6182, 0.7391, 0.5715, 0.7371, 0.5738, 0.6873, 0.7199, 0.6835, 0.7281, 0.7326, 0.6816, 0.7352, 0.6792, 0.6859, 0.5717, 0.9708, 0.5725, 0.9749, 0.5603, 0.9826, 0.5606, 0.9753, 0.5519, 0.6316, 0.5463, 0.63, 0.5568, 0.619, 0.5604, 0.6224, 0.5326, 0.685, 0.525, 0.6843, 0.5463, 0.63, 0.5519, 0.6316, 0.5763, 0.633, 0.5519, 0.6316, 0.5604, 0.6224, 0.5769, 0.6204, 0.5799, 0.9526, 0.5848, 0.9539, 0.5725, 0.9749, 0.5717, 0.9708, 0.5606, 0.9753, 0.5603, 0.9826, 0.5488, 0.9738, 0.55, 0.9698, 0.7281, 0.7326, 0.7364, 0.732, 0.7407, 0.7749, 0.7321, 0.7752, 0.6182, 0.7391, 0.6266, 0.7394, 0.6266, 0.7827, 0.618, 0.7824, 0.7324, 0.8181, 0.7407, 0.8179, 0.736, 0.8616, 0.7284, 0.8618, 0.614, 0.8252, 0.6223, 0.8256, 0.6136, 0.8688, 0.606, 0.8682, 0.5936, 0.9112, 0.6003, 0.9119, 0.5848, 0.9539, 0.5799, 0.9526, 0.72, 0.9055, 0.7268, 0.9057, 0.7155, 0.9491, 0.7104, 0.9483, 0.7104, 0.9483, 0.7155, 0.9491, 0.7053, 0.9716, 0.7038, 0.9662, 0.606, 0.8682, 0.6136, 0.8688, 0.6003, 0.9119, 0.5936, 0.9112, 0.618, 0.7824, 0.6266, 0.7827, 0.6223, 0.8256, 0.614, 0.8252, 0.7321, 0.7752, 0.7407, 0.7749, 0.7407, 0.8179, 0.7324, 0.8181, 0.7284, 0.8618, 0.736, 0.8616, 0.7268, 0.9057, 0.72, 0.9055, 0.6384, 0.6875, 0.6308, 0.6874, 0.6471, 0.632, 0.6527, 0.6331, 0.5326, 0.685, 0.5249, 0.7349, 0.5165, 0.7343, 0.525, 0.6843, 0.6384, 0.6875, 0.6351, 0.7372, 0.6268, 0.7374, 0.6308, 0.6874, 0.577, 0.6178, 0.5769, 0.6204, 0.5604, 0.6224, 0.5568, 0.619, 0.5971, 0.6208, 0.5932, 0.6239, 0.5769, 0.6204, 0.577, 0.6178, 0.6602, 0.6231, 0.6562, 0.6203, 0.6758, 0.6178, 0.676, 0.6214, 0.676, 0.6214, 0.6758, 0.6178, 0.6955, 0.6184, 0.6919, 0.6216, 0.6766, 0.6329, 0.6527, 0.6331, 0.6602, 0.6231, 0.676, 0.6214, 0.6008, 0.6338, 0.5763, 0.633, 0.5769, 0.6204, 0.5932, 0.6239, 0.7004, 0.6308, 0.6766, 0.6329, 0.676, 0.6214, 0.6919, 0.6216, 0.6065, 0.6328, 0.6008, 0.6338, 0.5932, 0.6239, 0.5971, 0.6208, 0.587, 0.5635, 0.5856, 0.5641, 0.5848, 0.5602, 0.6718, 0.5271, 0.6718, 0.5288, 0.6662, 0.5289, 0.6661, 0.527, 0.6718, 0.5288, 0.6719, 0.5306, 0.6662, 0.5307, 0.6662, 0.5289, 0.6719, 0.5306, 0.672, 0.5323, 0.6663, 0.5325, 0.6662, 0.5307, 0.672, 0.5323, 0.672, 0.534, 0.6663, 0.5344, 0.6663, 0.5325, 0.672, 0.534, 0.6722, 0.5357, 0.6665, 0.5362, 0.6663, 0.5344, 0.6722, 0.5357, 0.6723, 0.5373, 0.6666, 0.5381, 0.6665, 0.5362, 0.6723, 0.5373, 0.6725, 0.539, 0.6668, 0.54, 0.6666, 0.5381, 0.6725, 0.539, 0.6728, 0.5406, 0.667, 0.5419, 0.6668, 0.54, 0.6728, 0.5136, 0.6725, 0.5152, 0.6668, 0.5143, 0.6671, 0.5124, 0.6725, 0.5152, 0.6723, 0.5168, 0.6666, 0.5161, 0.6668, 0.5143, 0.6723, 0.5168, 0.6721, 0.5185, 0.6664, 0.518, 0.6666, 0.5161, 0.6721, 0.5185, 0.672, 0.5202, 0.6663, 0.5198, 0.6664, 0.518, 0.672, 0.5202, 0.6719, 0.5219, 0.6662, 0.5216, 0.6663, 0.5198, 0.6719, 0.5219, 0.6719, 0.5237, 0.6662, 0.5234, 0.6662, 0.5216, 0.5826, 0.5635, 0.5848, 0.5602, 0.584, 0.5641, 0.6719, 0.5237, 0.6718, 0.5254, 0.6661, 0.5252, 0.6662, 0.5234, 0.5913, 0.5537, 0.5897, 0.5553, 0.5865, 0.5505, 0.5887, 0.5594, 0.5887, 0.561, 0.5848, 0.5602, 0.5826, 0.5569, 0.584, 0.5563, 0.5848, 0.5602, 0.5856, 0.5563, 0.5848, 0.5602, 0.584, 0.5563, 0.5809, 0.561, 0.5848, 0.5602, 0.5815, 0.5624, 0.5881, 0.5624, 0.587, 0.5635, 0.5848, 0.5602, 0.5881, 0.558, 0.5848, 0.5602, 0.587, 0.5569, 0.5856, 0.5641, 0.584, 0.5641, 0.5848, 0.5602, 0.5826, 0.5635, 0.5815, 0.5624, 0.5848, 0.5602, 0.5856, 0.5563, 0.587, 0.5569, 0.5848, 0.5602, 0.5809, 0.561, 0.5809, 0.5594, 0.5848, 0.5602, 0.5881, 0.558, 0.5887, 0.5594, 0.5848, 0.5602, 0.5815, 0.558, 0.5826, 0.5569, 0.5848, 0.5602, 0.5887, 0.561, 0.5881, 0.5624, 0.5848, 0.5602, 0.5809, 0.5594, 0.5815, 0.558, 0.5848, 0.5602, 0.6358, 0.527, 0.6358, 0.525, 0.6661, 0.5252, 0.6661, 0.527, 0.6661, 0.5252, 0.6358, 0.525, 0.6358, 0.5229, 0.6662, 0.5234, 0.6662, 0.5234, 0.6358, 0.5229, 0.6358, 0.5209, 0.6662, 0.5216, 0.6662, 0.5216, 0.6358, 0.5209, 0.6358, 0.5188, 0.6663, 0.5198, 0.6663, 0.5198, 0.6358, 0.5188, 0.6359, 0.5167, 0.6664, 0.518, 0.6664, 0.518, 0.6359, 0.5167, 0.636, 0.5146, 0.6666, 0.5161, 0.6666, 0.5161, 0.636, 0.5146, 0.6361, 0.5126, 0.6668, 0.5143, 0.6668, 0.5143, 0.6361, 0.5126, 0.6362, 0.5105, 0.6671, 0.5124, 0.667, 0.5419, 0.636, 0.5432, 0.636, 0.5412, 0.6668, 0.54, 0.6668, 0.54, 0.636, 0.5412, 0.636, 0.5391, 0.6666, 0.5381, 0.6666, 0.5381, 0.636, 0.5391, 0.6359, 0.5371, 0.6665, 0.5362, 0.6665, 0.5362, 0.6359, 0.5371, 0.6359, 0.5351, 0.6663, 0.5344, 0.6663, 0.5344, 0.6359, 0.5351, 0.6359, 0.5331, 0.6663, 0.5325, 0.6663, 0.5325, 0.6359, 0.5331, 0.6358, 0.5311, 0.6662, 0.5307, 0.6662, 0.5307, 0.6358, 0.5311, 0.6358, 0.5291, 0.6662, 0.5289, 0.6662, 0.5289, 0.6358, 0.5291, 0.6358, 0.527, 0.6661, 0.527, 0.6122, 0.5311, 0.5809, 0.531, 0.5809, 0.5287, 0.6122, 0.529, 0.6358, 0.5291, 0.6122, 0.529, 0.6122, 0.5269, 0.6358, 0.527, 0.6122, 0.5333, 0.5809, 0.5333, 0.5809, 0.531, 0.6122, 0.5311, 0.6358, 0.5311, 0.6122, 0.5311, 0.6122, 0.529, 0.6358, 0.5291, 0.6123, 0.5354, 0.5809, 0.5356, 0.5809, 0.5333, 0.6122, 0.5333, 0.6359, 0.5331, 0.6122, 0.5333, 0.6122, 0.5311, 0.6358, 0.5311, 0.6123, 0.5375, 0.5809, 0.5379, 0.5809, 0.5356, 0.6123, 0.5354, 0.6359, 0.5351, 0.6123, 0.5354, 0.6122, 0.5333, 0.6359, 0.5331, 0.6123, 0.5396, 0.5809, 0.5402, 0.5809, 0.5379, 0.6123, 0.5375, 0.6359, 0.5371, 0.6123, 0.5375, 0.6123, 0.5354, 0.6359, 0.5351, 0.6123, 0.5418, 0.581, 0.5425, 0.5809, 0.5402, 0.6123, 0.5396, 0.636, 0.5391, 0.6123, 0.5396, 0.6123, 0.5375, 0.6359, 0.5371, 0.6124, 0.5439, 0.5811, 0.5448, 0.581, 0.5425, 0.6123, 0.5418, 0.636, 0.5412, 0.6123, 0.5418, 0.6123, 0.5396, 0.636, 0.5391, 0.6125, 0.5117, 0.5814, 0.5106, 0.5815, 0.5083, 0.6126, 0.5095, 0.636, 0.5432, 0.6124, 0.5439, 0.6123, 0.5418, 0.636, 0.5412, 0.6125, 0.5138, 0.5813, 0.5128, 0.5814, 0.5106, 0.6125, 0.5117, 0.6361, 0.5126, 0.6125, 0.5117, 0.6126, 0.5095, 0.6362, 0.5105, 0.6124, 0.516, 0.5813, 0.5151, 0.5813, 0.5128, 0.6125, 0.5138, 0.636, 0.5146, 0.6125, 0.5138, 0.6125, 0.5117, 0.6361, 0.5126, 0.6124, 0.5182, 0.5812, 0.5174, 0.5813, 0.5151, 0.6124, 0.516, 0.6359, 0.5167, 0.6124, 0.516, 0.6125, 0.5138, 0.636, 0.5146, 0.6123, 0.5204, 0.5811, 0.5196, 0.5812, 0.5174, 0.6124, 0.5182, 0.6358, 0.5188, 0.6124, 0.5182, 0.6124, 0.516, 0.6359, 0.5167, 0.6122, 0.5225, 0.5811, 0.5219, 0.5811, 0.5196, 0.6123, 0.5204, 0.6358, 0.5209, 0.6123, 0.5204, 0.6124, 0.5182, 0.6358, 0.5188, 0.6122, 0.5247, 0.581, 0.5242, 0.5811, 0.5219, 0.6122, 0.5225, 0.6358, 0.5229, 0.6122, 0.5225, 0.6123, 0.5204, 0.6358, 0.5209, 0.581, 0.5265, 0.581, 0.5242, 0.6122, 0.5247, 0.6122, 0.5269, 0.6358, 0.525, 0.6122, 0.5247, 0.6122, 0.5225, 0.6358, 0.5229, 0.6718, 0.5254, 0.6718, 0.5271, 0.6661, 0.527, 0.6661, 0.5252, 0.5897, 0.5457, 0.5913, 0.5473, 0.5865, 0.5505, 0.6122, 0.529, 0.5809, 0.5287, 0.581, 0.5265, 0.6122, 0.5269, 0.6122, 0.5269, 0.6122, 0.5247, 0.6358, 0.525, 0.6358, 0.527, 0.5817, 0.5537, 0.5809, 0.5516, 0.5865, 0.5505, 0.5833, 0.5457, 0.5854, 0.5449, 0.5865, 0.5505, 0.5922, 0.5494, 0.5922, 0.5516, 0.5865, 0.5505, 0.5854, 0.5562, 0.5833, 0.5553, 0.5865, 0.5505, 0.5809, 0.5494, 0.5817, 0.5473, 0.5865, 0.5505, 0.5897, 0.5553, 0.5877, 0.5562, 0.5865, 0.5505, 0.5854, 0.5449, 0.5877, 0.5449, 0.5865, 0.5505, 0.5922, 0.5516, 0.5913, 0.5537, 0.5865, 0.5505, 0.5817, 0.5473, 0.5833, 0.5457, 0.5865, 0.5505, 0.5913, 0.5473, 0.5922, 0.5494, 0.5865, 0.5505, 0.5809, 0.5516, 0.5809, 0.5494, 0.5865, 0.5505, 0.5877, 0.5449, 0.5897, 0.5457, 0.5865, 0.5505, 0.5833, 0.5553, 0.5817, 0.5537, 0.5865, 0.5505, 0.5877, 0.5562, 0.5854, 0.5562, 0.5865, 0.5505])
me_cube.materials.append(mat_material)
me_cube.update()

# ---- objects
ob_cylinder = bpy.data.objects.new('Cylinder', me_cylinder)
ob_cube = bpy.data.objects.new('Cube', me_cube)

# ---- transforms, parenting, visibility, modifiers, constraints
ob_cylinder.location = (-3.269, 0.0, 3.203)
ob_cube.location = (-0.3485, 2.195e-09, 2.559)

# ---- collection membership
scene.collection.objects.link(ob_cylinder)
scene.collection.objects.link(ob_cube)

# ---- scene / render settings (as saved in the file)
scene.frame_start = 1; scene.frame_end = 250; scene.frame_set(20)
scene.render.engine = 'BLENDER_EEVEE_NEXT'
scene.render.image_settings.file_format = 'BMP'
scene.render.image_settings.color_mode = 'RGB'
scene.cycles.use_denoising = False
scene.cycles.samples = 128
scene.cycles.sampling_pattern = 'TABULATED_SOBOL'
scene.cycles.use_adaptive_sampling = False
scene.cycles.use_light_tree = False
scene.eevee.use_raytracing = True
scene.view_settings.view_transform = 'Filmic'
bpy.context.view_layer.update()

# ---- added for rendering (the .blend has no active camera and no usable light): camera, sun
cam_auto = bpy.data.cameras.new('AutoCamera')
cam_auto.lens = 50.0
cam_auto.sensor_width = 36.0
cam_auto.clip_end = 1000.0
ob_auto_camera = bpy.data.objects.new('AutoCamera', cam_auto)
scene.collection.objects.link(ob_auto_camera)
ob_auto_camera.location = (8.25995, -13.9619, 13.2743)
ob_auto_camera.rotation_euler = (1.09748, -7.21219e-08, 0.694738)
scene.camera = ob_auto_camera
light_auto_sun = bpy.data.lights.new('AutoSun', 'SUN')
light_auto_sun.energy = 3.0
light_auto_sun.angle = 0.0523599
ob_auto_sun = bpy.data.objects.new('AutoSun', light_auto_sun)
scene.collection.objects.link(ob_auto_sun)
ob_auto_sun.rotation_euler = (0.872665, 0.174533, 0.523599)
bpy.context.view_layer.update()
